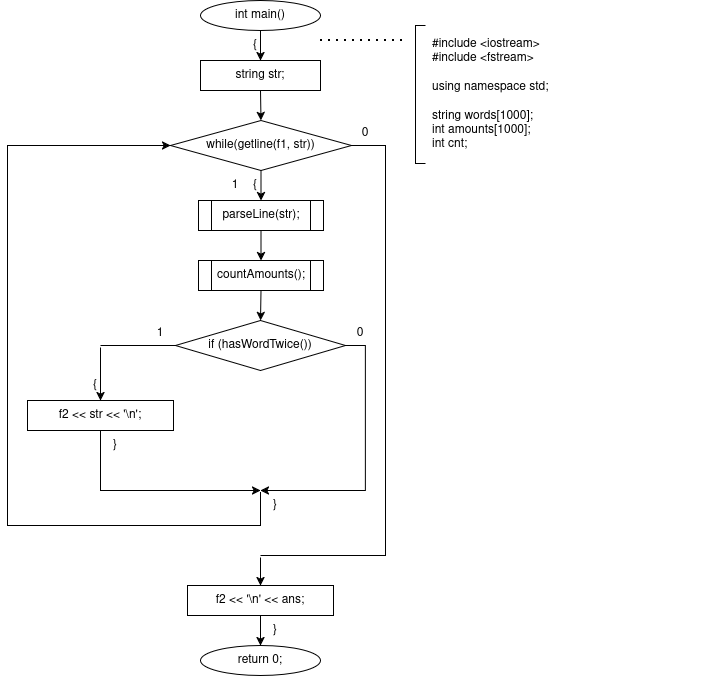

The diagram above was exported from draw.io. Its source (the exported page's mxGraphModel, read from the mxfile embedded in the PNG):
<mxGraphModel dx="911" dy="943" grid="1" gridSize="10" guides="1" tooltips="1" connect="1" arrows="1" fold="1" page="1" pageScale="1" pageWidth="827" pageHeight="1169" math="0" shadow="0">
  <root>
    <mxCell id="0" />
    <mxCell id="1" parent="0" />
    <mxCell id="tBsF0jUsYgz2dWJRFFJ6-196" parent="1" style="ellipse;whiteSpace=wrap;html=1;" value="int main()" vertex="1">
      <mxGeometry height="30" width="120" x="770" y="610" as="geometry" />
    </mxCell>
    <mxCell id="tBsF0jUsYgz2dWJRFFJ6-197" parent="1" style="text;html=1;whiteSpace=wrap;strokeColor=none;fillColor=none;align=center;verticalAlign=middle;rounded=0;" value="{" vertex="1">
      <mxGeometry height="16" width="20" x="815" y="647" as="geometry" />
    </mxCell>
    <mxCell id="tBsF0jUsYgz2dWJRFFJ6-198" parent="1" style="rounded=0;whiteSpace=wrap;html=1;" value="string str;" vertex="1">
      <mxGeometry height="30" width="120" x="770" y="670" as="geometry" />
    </mxCell>
    <mxCell id="tBsF0jUsYgz2dWJRFFJ6-199" parent="1" style="rhombus;whiteSpace=wrap;html=1;" value="while(getline(f1, str))" vertex="1">
      <mxGeometry height="50" width="181" x="740" y="730" as="geometry" />
    </mxCell>
    <mxCell id="tBsF0jUsYgz2dWJRFFJ6-200" parent="1" style="text;html=1;whiteSpace=wrap;strokeColor=none;fillColor=none;align=center;verticalAlign=middle;rounded=0;" value="{" vertex="1">
      <mxGeometry height="16" width="20" x="815" y="787" as="geometry" />
    </mxCell>
    <mxCell id="tBsF0jUsYgz2dWJRFFJ6-201" parent="1" style="text;html=1;whiteSpace=wrap;strokeColor=none;fillColor=none;align=center;verticalAlign=middle;rounded=0;" value="1" vertex="1">
      <mxGeometry height="16" width="20" x="795" y="787" as="geometry" />
    </mxCell>
    <mxCell id="tBsF0jUsYgz2dWJRFFJ6-202" parent="1" style="text;html=1;whiteSpace=wrap;strokeColor=none;fillColor=none;align=center;verticalAlign=middle;rounded=0;" value="0" vertex="1">
      <mxGeometry height="16" width="20" x="925" y="735" as="geometry" />
    </mxCell>
    <mxCell id="tBsF0jUsYgz2dWJRFFJ6-203" parent="1" style="shape=process;whiteSpace=wrap;html=1;backgroundOutline=1;" value="parseLine(str);" vertex="1">
      <mxGeometry height="30" width="125" x="768" y="810" as="geometry" />
    </mxCell>
    <mxCell id="tBsF0jUsYgz2dWJRFFJ6-204" parent="1" style="shape=process;whiteSpace=wrap;html=1;backgroundOutline=1;" value="countAmounts();" vertex="1">
      <mxGeometry height="30" width="125" x="768" y="870" as="geometry" />
    </mxCell>
    <mxCell id="tBsF0jUsYgz2dWJRFFJ6-205" parent="1" style="rhombus;whiteSpace=wrap;html=1;" value="if (hasWordTwice())" vertex="1">
      <mxGeometry height="50" width="170" x="745" y="930" as="geometry" />
    </mxCell>
    <mxCell id="tBsF0jUsYgz2dWJRFFJ6-206" parent="1" style="text;html=1;whiteSpace=wrap;strokeColor=none;fillColor=none;align=center;verticalAlign=middle;rounded=0;" value="1" vertex="1">
      <mxGeometry height="16" width="20" x="720" y="935" as="geometry" />
    </mxCell>
    <mxCell id="tBsF0jUsYgz2dWJRFFJ6-207" parent="1" style="text;html=1;whiteSpace=wrap;strokeColor=none;fillColor=none;align=center;verticalAlign=middle;rounded=0;" value="0" vertex="1">
      <mxGeometry height="16" width="20" x="920" y="935" as="geometry" />
    </mxCell>
    <mxCell id="tBsF0jUsYgz2dWJRFFJ6-208" parent="1" style="text;html=1;whiteSpace=wrap;strokeColor=none;fillColor=none;align=center;verticalAlign=middle;rounded=0;" value="{" vertex="1">
      <mxGeometry height="16" width="20" x="655" y="987" as="geometry" />
    </mxCell>
    <mxCell id="tBsF0jUsYgz2dWJRFFJ6-209" parent="1" style="rounded=0;whiteSpace=wrap;html=1;fillColor=none;strokeColor=none;" value="" vertex="1">
      <mxGeometry height="2" width="2" x="669" y="955" as="geometry" />
    </mxCell>
    <mxCell id="tBsF0jUsYgz2dWJRFFJ6-210" parent="1" style="rounded=0;whiteSpace=wrap;html=1;" value="f2 &lt;&lt; str &lt;&lt; '\n';" vertex="1">
      <mxGeometry height="30" width="146" x="597" y="1010" as="geometry" />
    </mxCell>
    <mxCell id="tBsF0jUsYgz2dWJRFFJ6-211" parent="1" style="text;html=1;whiteSpace=wrap;strokeColor=none;fillColor=none;align=center;verticalAlign=middle;rounded=0;" value="}" vertex="1">
      <mxGeometry height="16" width="20" x="675" y="1047" as="geometry" />
    </mxCell>
    <mxCell id="tBsF0jUsYgz2dWJRFFJ6-212" parent="1" style="rounded=0;whiteSpace=wrap;html=1;fillColor=none;strokeColor=none;" value="" vertex="1">
      <mxGeometry height="2" width="2" x="829" y="1100" as="geometry" />
    </mxCell>
    <mxCell id="tBsF0jUsYgz2dWJRFFJ6-213" parent="1" style="text;html=1;whiteSpace=wrap;strokeColor=none;fillColor=none;align=center;verticalAlign=middle;rounded=0;" value="}" vertex="1">
      <mxGeometry height="16" width="20" x="835" y="1107" as="geometry" />
    </mxCell>
    <mxCell id="tBsF0jUsYgz2dWJRFFJ6-214" parent="1" style="rounded=0;whiteSpace=wrap;html=1;fillColor=none;strokeColor=none;" value="" vertex="1">
      <mxGeometry height="2" width="2" x="829" y="1165" as="geometry" />
    </mxCell>
    <mxCell id="tBsF0jUsYgz2dWJRFFJ6-215" parent="1" style="rounded=0;whiteSpace=wrap;html=1;" value="f2 &lt;&lt; '\n' &lt;&lt; ans;" vertex="1">
      <mxGeometry height="30" width="146" x="757" y="1195" as="geometry" />
    </mxCell>
    <mxCell id="tBsF0jUsYgz2dWJRFFJ6-216" parent="1" style="text;html=1;whiteSpace=wrap;strokeColor=none;fillColor=none;align=center;verticalAlign=middle;rounded=0;" value="}" vertex="1">
      <mxGeometry height="16" width="20" x="835" y="1232" as="geometry" />
    </mxCell>
    <mxCell id="tBsF0jUsYgz2dWJRFFJ6-217" parent="1" style="ellipse;whiteSpace=wrap;html=1;" value="return 0;" vertex="1">
      <mxGeometry height="30" width="120" x="770" y="1255" as="geometry" />
    </mxCell>
    <mxCell id="tBsF0jUsYgz2dWJRFFJ6-218" parent="1" style="text;html=1;whiteSpace=wrap;strokeColor=none;fillColor=none;align=left;verticalAlign=middle;rounded=0;" value="&lt;div&gt;#include &amp;lt;iostream&amp;gt;&lt;/div&gt;&lt;div&gt;#include &amp;lt;fstream&amp;gt;&lt;/div&gt;&lt;div&gt;&lt;br&gt;&lt;/div&gt;&lt;div&gt;using namespace std;&lt;/div&gt;&lt;div&gt;&lt;br&gt;&lt;/div&gt;&lt;div&gt;string words[1000];&lt;/div&gt;&lt;div&gt;int amounts[1000];&lt;/div&gt;&lt;div&gt;int cnt;&lt;/div&gt;" vertex="1">
      <mxGeometry height="138" width="280" x="1000" y="635" as="geometry" />
    </mxCell>
    <mxCell id="tBsF0jUsYgz2dWJRFFJ6-219" edge="1" parent="1" source="tBsF0jUsYgz2dWJRFFJ6-196" style="endArrow=classic;html=1;rounded=0;exitX=0.5;exitY=1;exitDx=0;exitDy=0;entryX=0.5;entryY=0;entryDx=0;entryDy=0;" target="tBsF0jUsYgz2dWJRFFJ6-198" value="">
      <mxGeometry relative="1" as="geometry" />
    </mxCell>
    <mxCell id="tBsF0jUsYgz2dWJRFFJ6-220" edge="1" parent="1" source="tBsF0jUsYgz2dWJRFFJ6-198" style="endArrow=classic;html=1;rounded=0;exitX=0.5;exitY=1;exitDx=0;exitDy=0;entryX=0.5;entryY=0;entryDx=0;entryDy=0;" target="tBsF0jUsYgz2dWJRFFJ6-199" value="">
      <mxGeometry relative="1" as="geometry" />
    </mxCell>
    <mxCell id="tBsF0jUsYgz2dWJRFFJ6-221" edge="1" parent="1" source="tBsF0jUsYgz2dWJRFFJ6-199" style="endArrow=classic;html=1;rounded=0;exitX=0.5;exitY=1;exitDx=0;exitDy=0;entryX=0.5;entryY=0;entryDx=0;entryDy=0;" target="tBsF0jUsYgz2dWJRFFJ6-203" value="">
      <mxGeometry relative="1" as="geometry" />
    </mxCell>
    <mxCell id="tBsF0jUsYgz2dWJRFFJ6-222" edge="1" parent="1" source="tBsF0jUsYgz2dWJRFFJ6-203" style="endArrow=classic;html=1;rounded=0;exitX=0.5;exitY=1;exitDx=0;exitDy=0;entryX=0.5;entryY=0;entryDx=0;entryDy=0;" target="tBsF0jUsYgz2dWJRFFJ6-204" value="">
      <mxGeometry relative="1" as="geometry" />
    </mxCell>
    <mxCell id="tBsF0jUsYgz2dWJRFFJ6-223" edge="1" parent="1" source="tBsF0jUsYgz2dWJRFFJ6-204" style="endArrow=classic;html=1;rounded=0;exitX=0.5;exitY=1;exitDx=0;exitDy=0;entryX=0.5;entryY=0;entryDx=0;entryDy=0;" target="tBsF0jUsYgz2dWJRFFJ6-205" value="">
      <mxGeometry relative="1" as="geometry" />
    </mxCell>
    <mxCell id="tBsF0jUsYgz2dWJRFFJ6-224" edge="1" parent="1" source="tBsF0jUsYgz2dWJRFFJ6-205" style="endArrow=none;html=1;rounded=0;exitX=0;exitY=0.5;exitDx=0;exitDy=0;entryX=0.5;entryY=0;entryDx=0;entryDy=0;" target="tBsF0jUsYgz2dWJRFFJ6-209" value="">
      <mxGeometry relative="1" as="geometry">
        <Array as="points">
          <mxPoint x="745" y="955" />
          <mxPoint x="670" y="955" />
        </Array>
      </mxGeometry>
    </mxCell>
    <mxCell id="tBsF0jUsYgz2dWJRFFJ6-225" edge="1" parent="1" source="tBsF0jUsYgz2dWJRFFJ6-209" style="endArrow=classic;html=1;rounded=0;exitX=0.5;exitY=1;exitDx=0;exitDy=0;entryX=0.5;entryY=0;entryDx=0;entryDy=0;" target="tBsF0jUsYgz2dWJRFFJ6-210" value="">
      <mxGeometry relative="1" as="geometry" />
    </mxCell>
    <mxCell id="tBsF0jUsYgz2dWJRFFJ6-226" edge="1" parent="1" source="tBsF0jUsYgz2dWJRFFJ6-210" style="endArrow=classic;html=1;rounded=0;exitX=0.5;exitY=1;exitDx=0;exitDy=0;entryX=0.5;entryY=0;entryDx=0;entryDy=0;" target="tBsF0jUsYgz2dWJRFFJ6-212" value="">
      <mxGeometry relative="1" as="geometry">
        <Array as="points">
          <mxPoint x="670" y="1070" />
          <mxPoint x="670" y="1100" />
          <mxPoint x="830" y="1100" />
        </Array>
      </mxGeometry>
    </mxCell>
    <mxCell id="tBsF0jUsYgz2dWJRFFJ6-227" edge="1" parent="1" source="tBsF0jUsYgz2dWJRFFJ6-205" style="endArrow=classic;html=1;rounded=0;exitX=1;exitY=0.5;exitDx=0;exitDy=0;entryX=0.5;entryY=0;entryDx=0;entryDy=0;" target="tBsF0jUsYgz2dWJRFFJ6-212" value="">
      <mxGeometry relative="1" as="geometry">
        <Array as="points">
          <mxPoint x="935" y="955" />
          <mxPoint x="935" y="1100" />
          <mxPoint x="830" y="1100" />
        </Array>
      </mxGeometry>
    </mxCell>
    <mxCell id="tBsF0jUsYgz2dWJRFFJ6-228" edge="1" parent="1" source="tBsF0jUsYgz2dWJRFFJ6-212" style="endArrow=classic;html=1;rounded=0;exitX=0.5;exitY=1;exitDx=0;exitDy=0;entryX=0;entryY=0.5;entryDx=0;entryDy=0;" target="tBsF0jUsYgz2dWJRFFJ6-199" value="">
      <mxGeometry relative="1" as="geometry">
        <Array as="points">
          <mxPoint x="830" y="1135" />
          <mxPoint x="577" y="1135" />
          <mxPoint x="577" y="755" />
        </Array>
      </mxGeometry>
    </mxCell>
    <mxCell id="tBsF0jUsYgz2dWJRFFJ6-229" edge="1" parent="1" source="tBsF0jUsYgz2dWJRFFJ6-199" style="endArrow=none;html=1;rounded=0;exitX=1;exitY=0.5;exitDx=0;exitDy=0;entryX=0.5;entryY=0;entryDx=0;entryDy=0;" target="tBsF0jUsYgz2dWJRFFJ6-214" value="">
      <mxGeometry relative="1" as="geometry">
        <Array as="points">
          <mxPoint x="955" y="755" />
          <mxPoint x="955" y="1165" />
          <mxPoint x="830" y="1165" />
        </Array>
      </mxGeometry>
    </mxCell>
    <mxCell id="tBsF0jUsYgz2dWJRFFJ6-230" edge="1" parent="1" source="tBsF0jUsYgz2dWJRFFJ6-214" style="endArrow=classic;html=1;rounded=0;exitX=0.5;exitY=1;exitDx=0;exitDy=0;entryX=0.5;entryY=0;entryDx=0;entryDy=0;" target="tBsF0jUsYgz2dWJRFFJ6-215" value="">
      <mxGeometry relative="1" as="geometry" />
    </mxCell>
    <mxCell id="tBsF0jUsYgz2dWJRFFJ6-231" edge="1" parent="1" source="tBsF0jUsYgz2dWJRFFJ6-215" style="endArrow=classic;html=1;rounded=0;exitX=0.5;exitY=1;exitDx=0;exitDy=0;entryX=0.5;entryY=0;entryDx=0;entryDy=0;" target="tBsF0jUsYgz2dWJRFFJ6-217" value="">
      <mxGeometry relative="1" as="geometry" />
    </mxCell>
    <mxCell id="tBsF0jUsYgz2dWJRFFJ6-232" edge="1" parent="1" style="endArrow=none;dashed=1;html=1;dashPattern=1 3;strokeWidth=2;rounded=0;" value="">
      <mxGeometry relative="1" as="geometry">
        <Array as="points">
          <mxPoint x="890" y="650" />
          <mxPoint x="975" y="650" />
        </Array>
        <mxPoint x="890" y="650" as="sourcePoint" />
        <mxPoint x="975" y="650" as="targetPoint" />
      </mxGeometry>
    </mxCell>
    <mxCell id="tBsF0jUsYgz2dWJRFFJ6-233" edge="1" parent="1" style="endArrow=none;html=1;rounded=0;" value="">
      <mxGeometry relative="1" as="geometry">
        <Array as="points">
          <mxPoint x="995" y="635" />
          <mxPoint x="985" y="635" />
          <mxPoint x="985" y="773" />
          <mxPoint x="995" y="773" />
        </Array>
        <mxPoint x="995" y="635" as="sourcePoint" />
        <mxPoint x="995" y="773" as="targetPoint" />
      </mxGeometry>
    </mxCell>
  </root>
</mxGraphModel>